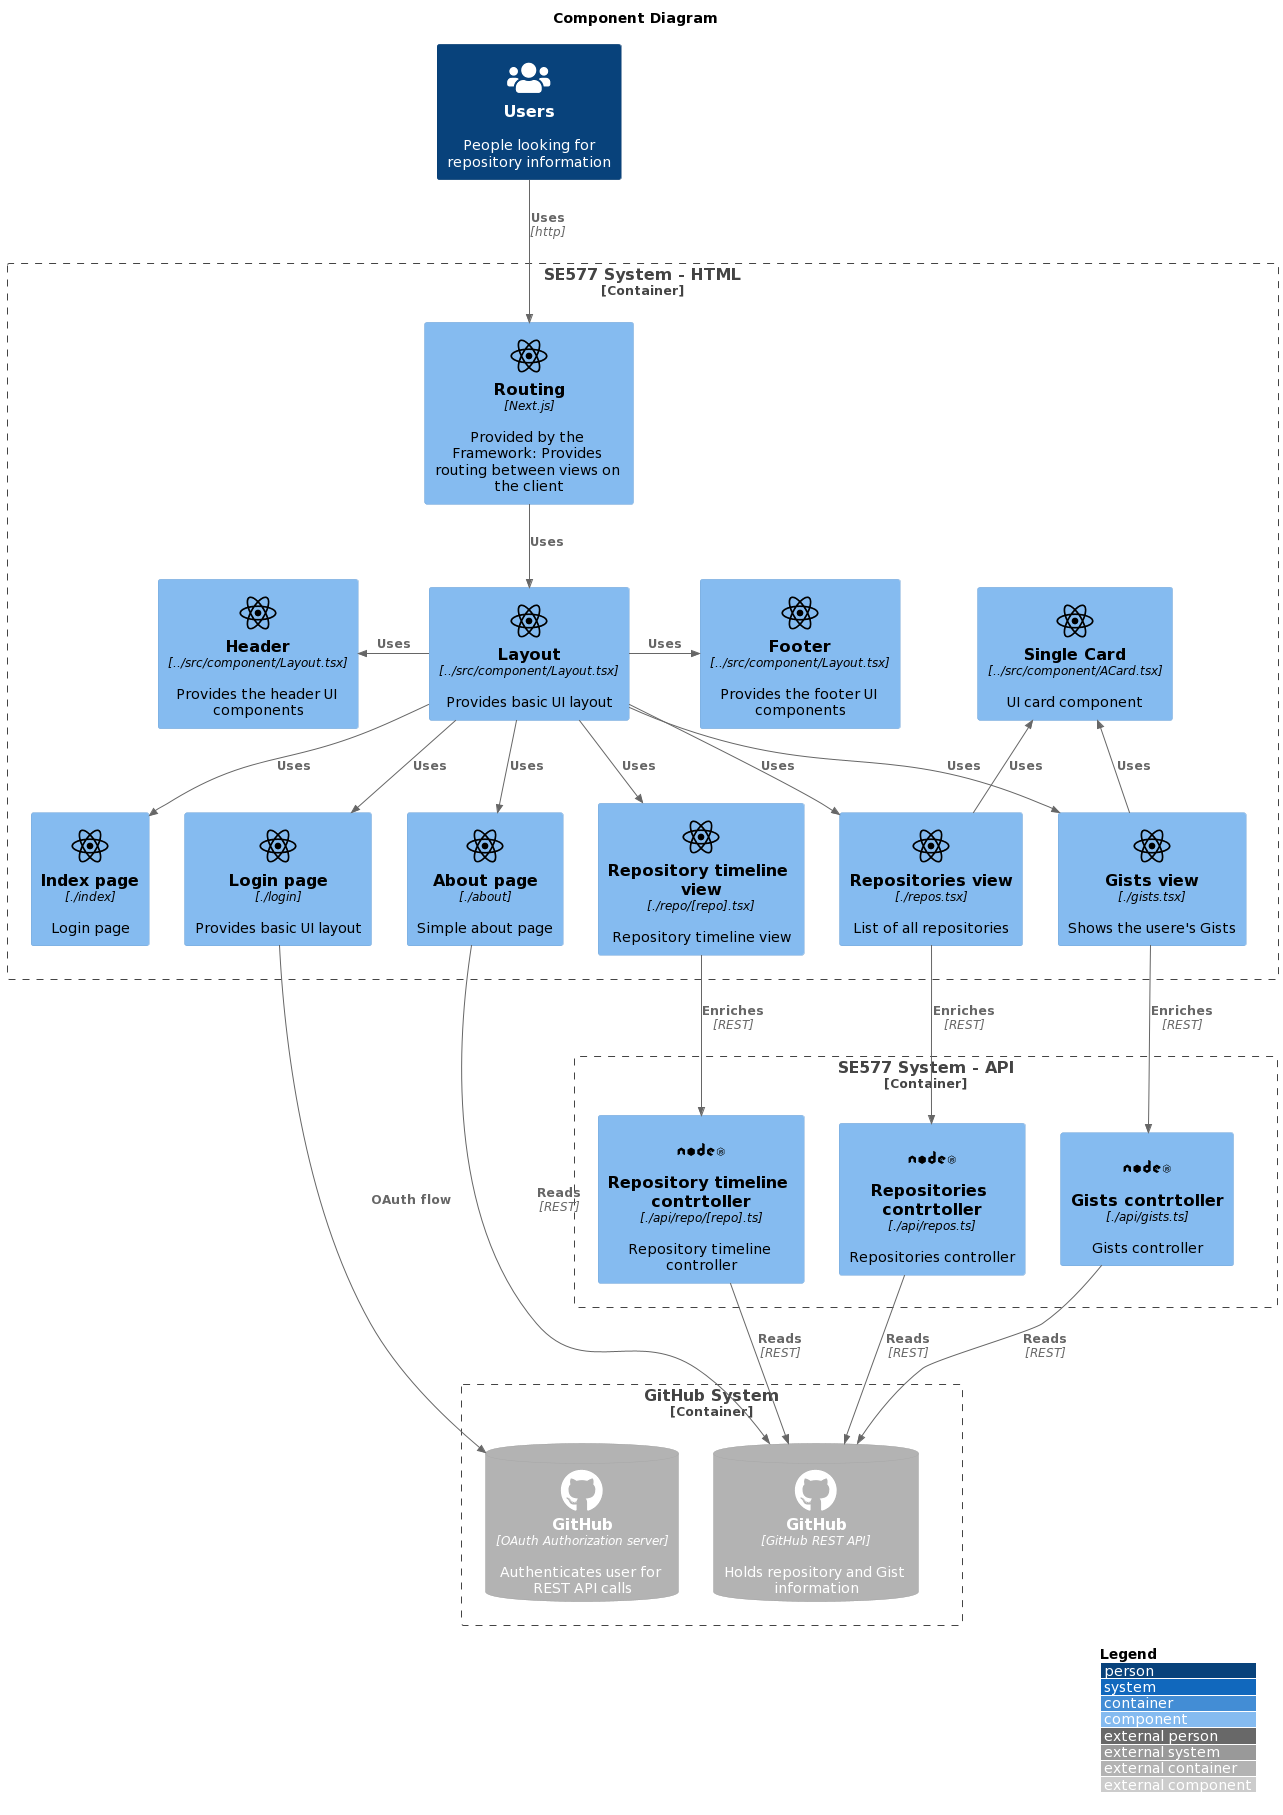

The diagram above was rendered by PlantUML. Its source (embedded in the PNG):
@startuml
title Component Diagram
'Component diagrams (level 3): decompose containers into interrelated components, and relate the components to other containers or other systems;

!include https://raw.githubusercontent.com/plantuml-stdlib/C4-PlantUML/master/C4_Component.puml

!define DEVICONS https://raw.githubusercontent.com/tupadr3/plantuml-icon-font-sprites/master/devicons
!define FONTAWESOME https://raw.githubusercontent.com/tupadr3/plantuml-icon-font-sprites/master/font-awesome-5
!include DEVICONS/react.puml
!include DEVICONS/nodejs.puml
!include FONTAWESOME/file_alt.puml
!include FONTAWESOME/users.puml
!include FONTAWESOME/github.puml
!include FONTAWESOME/html5.puml


LAYOUT_WITH_LEGEND()

Person(user, "Users", "People looking for repository information", $sprite="users")
Container_Boundary(spa, "SE577 System - HTML") {
	Component(routing, "Routing", "Next.js", "Provided by the Framework: Provides routing between views on the client", $sprite="react")
	Component(layout, "Layout", "../src/component/Layout.tsx", "Provides basic UI layout", $sprite="react")
	Component(header, "Header", "../src/component/Layout.tsx", "Provides the header UI components", $sprite="react")
	Component(footer, "Footer", "../src/component/Layout.tsx", "Provides the footer UI components", $sprite="react")
	Component(loginView, "Login page", "./login", "Provides basic UI layout", $sprite="react")
	Component(indexView, "Index page", "./index", "Login page", $sprite="react")
	Component(aboutView, "About page", "./about", "Simple about page", $sprite="react")
	Component(reposView, "Repositories view", "./repos.tsx", "List of all repositories", $sprite="react")
	Component(repoView, "Repository timeline view", "./repo/[repo].tsx", "Repository timeline view", $sprite="react")
	Component(cardComponent, "Single Card", "../src/component/ACard.tsx", "UI card component", $sprite="react")
	Component(gistsView, "Gists view", "./gists.tsx", "Shows the usere's Gists", $sprite="react")

}

Container_Boundary(nodejs, "SE577 System - API") {
	Component(reposController, "Repositories contrtoller", "./api/repos.ts", "Repositories controller", $sprite="nodejs")
	Component(repoController, "Repository timeline contrtoller", "./api/repo/[repo].ts", "Repository timeline controller", $sprite="nodejs")
	Component(gistsController, "Gists contrtoller", "./api/gists.ts", "Gists controller", $sprite="nodejs")
}

Container_Boundary(gh, "GitHub System") {
	ContainerDb_Ext(db, "GitHub", "GitHub REST API", "Holds repository and Gist information", $sprite="github")
	ContainerDb_Ext(auth, "GitHub", "OAuth Authorization server", "Authenticates user for REST API calls", $sprite="github")
}


Rel(user, routing, "Uses", "http")
Rel(routing, layout, "Uses")
Rel_R(layout, footer, "Uses")
Rel_L(layout, header, "Uses")
Rel(layout, indexView, "Uses")
Rel(layout, loginView, "Uses")
Rel(layout, aboutView, "Uses")
Rel(layout, gistsView, "Uses")
Rel(layout, reposView, "Uses")
Rel(layout, repoView, "Uses")
Rel_U(reposView, cardComponent, "Uses")
Rel_U(gistsView, cardComponent, "Uses")


Rel_D(repoView, repoController, "Enriches", "REST")
Rel_D(reposView, reposController, "Enriches", "REST")
Rel_D(gistsView, gistsController, "Enriches", "REST")
Rel_D(reposController, db, "Reads", "REST")
Rel_D(gistsController, db, "Reads", "REST")
Rel_D(repoController, db, "Reads", "REST")

Rel_D(aboutView, db, "Reads", "REST")
Rel_D(loginView, auth, "OAuth flow")

Lay_R(loginView, aboutView)
Lay_R(aboutView, repoView)
Lay_R(repoView, gistsView)
Lay_R(gistsView, reposView)


Lay_D(spa, nodejs)
Lay_R(repoController, gistsController)
Lay_R(reposController, gistsController)
Lay_D(nodejs, gh)
@enduml